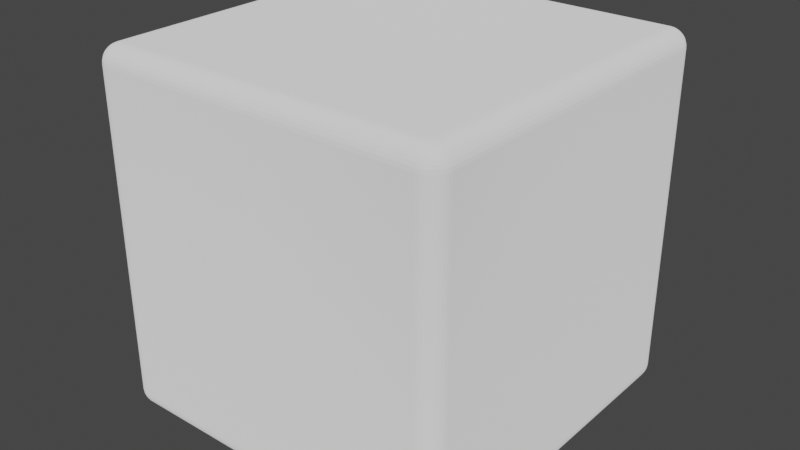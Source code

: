# Source: cube.blend  (saved by Blender 2.82.7; exported with 4.5.12 LTS)
import bpy
from mathutils import Matrix  # noqa: F401  (used for matrix-valued properties, if any)

bpy.ops.wm.read_factory_settings(use_empty=True)
scene = bpy.context.scene
scene.name = 'Scene'

# ---- collections
col_collection = bpy.data.collections.new('Collection'); scene.collection.children.link(col_collection)

# ---- materials (node trees are filled in below, after node groups)
mat_material_001 = bpy.data.materials.new('Material.001')
mat_material_001.use_transparent_shadow = False

# ---- material node trees
mat_material_001.use_nodes = True; mat_material_001.node_tree.nodes.clear()
_N = mat_material_001.node_tree.nodes; _L = mat_material_001.node_tree.links
n0 = _N.new('ShaderNodeOutputMaterial'); n0.name = 'Material Output'; n0.location = (300, 300)
n1 = _N.new('ShaderNodeBsdfDiffuse'); n1.name = 'Diffuse BSDF'; n1.location = (10, 300)
n1.inputs[1].default_value = 0.5
_L.new(n1.outputs[0], n0.inputs[0])
n0.is_active_output = True

# ---- world
world_world = bpy.data.worlds.new('World'); scene.world = world_world
world_world.use_nodes = True; world_world.node_tree.nodes.clear()
_N = world_world.node_tree.nodes; _L = world_world.node_tree.links
n0 = _N.new('ShaderNodeOutputWorld'); n0.name = 'World Output'; n0.location = (300, 300)
n1 = _N.new('ShaderNodeBackground'); n1.name = 'Background'; n1.location = (10, 300)
n1.inputs[0].default_value = (0.05088, 0.05088, 0.05088, 1.0)
_L.new(n1.outputs[0], n0.inputs[0])
n0.is_active_output = True
world_world.color = (0.05088, 0.05088, 0.05088)
world_world.use_sun_shadow = False
world_world.sun_shadow_jitter_overblur = 0.0

# ---- meshes
me_cube_001 = bpy.data.meshes.new('Cube.001')
me_cube_001.from_pydata([(-1.0, -1.0, -1.0), (-1.0, -1.0, 1.0), (-1.0, 1.0, -1.0), (-1.0, 1.0, 1.0), (1.0, -1.0, -1.0), (1.0, -1.0, 1.0), (1.0, 1.0, -1.0), (1.0, 1.0, 1.0)], [], [(0, 1, 3, 2), (2, 3, 7, 6), (6, 7, 5, 4), (4, 5, 1, 0), (2, 6, 4, 0), (7, 3, 1, 5)])
_uv = me_cube_001.uv_layers.new(name='UVMap')
_uv.uv.foreach_set('vector', [0.375, 0.0, 0.625, 0.0, 0.625, 0.25, 0.375, 0.25, 0.375, 0.25, 0.625, 0.25, 0.625, 0.5, 0.375, 0.5, 0.375, 0.5, 0.625, 0.5, 0.625, 0.75, 0.375, 0.75, 0.375, 0.75, 0.625, 0.75, 0.625, 1.0, 0.375, 1.0, 0.125, 0.5, 0.375, 0.5, 0.375, 0.75, 0.125, 0.75, 0.625, 0.5, 0.875, 0.5, 0.875, 0.75, 0.625, 0.75])
me_cube_001.materials.append(mat_material_001)
me_cube_001.use_remesh_fix_poles = True
me_cube_001.use_remesh_preserve_attributes = False
me_cube_001.use_mirror_vertex_groups = False
me_cube_001.update()

# ---- objects
ob_cube = bpy.data.objects.new('Cube', me_cube_001)

# ---- transforms, parenting, visibility, modifiers, constraints
ob_cube.location = (0.0, 0.0, 0.0)
ob_cube.lineart.crease_threshold = 0.0
_m = ob_cube.modifiers.new('Bevel', 'BEVEL')
_m.segments = 8
_m.limit_method = 'NONE'

# ---- collection membership
col_collection.objects.link(ob_cube)

# ---- scene / render settings (as saved in the file)
scene.frame_start = 1; scene.frame_end = 250; scene.frame_set(1)
scene.render.engine = 'BLENDER_EEVEE_NEXT'
scene.cycles.use_denoising = False
scene.cycles.samples = 128
scene.cycles.sampling_pattern = 'TABULATED_SOBOL'
scene.cycles.use_adaptive_sampling = False
scene.cycles.use_light_tree = False
scene.view_settings.view_transform = 'Filmic'
bpy.context.view_layer.update()

# ---- added for rendering (the .blend has no active camera and no usable light): camera, sun
cam_auto = bpy.data.cameras.new('AutoCamera')
cam_auto.lens = 50.0
cam_auto.sensor_width = 36.0
cam_auto.clip_end = 1000.0
ob_auto_camera = bpy.data.objects.new('AutoCamera', cam_auto)
scene.collection.objects.link(ob_auto_camera)
ob_auto_camera.location = (3.20507, -3.84609, 2.56406)
ob_auto_camera.rotation_euler = (1.09748, -7.21219e-08, 0.694738)
scene.camera = ob_auto_camera
light_auto_sun = bpy.data.lights.new('AutoSun', 'SUN')
light_auto_sun.energy = 3.0
light_auto_sun.angle = 0.0523599
ob_auto_sun = bpy.data.objects.new('AutoSun', light_auto_sun)
scene.collection.objects.link(ob_auto_sun)
ob_auto_sun.rotation_euler = (0.872665, 0.174533, 0.523599)
bpy.context.view_layer.update()
